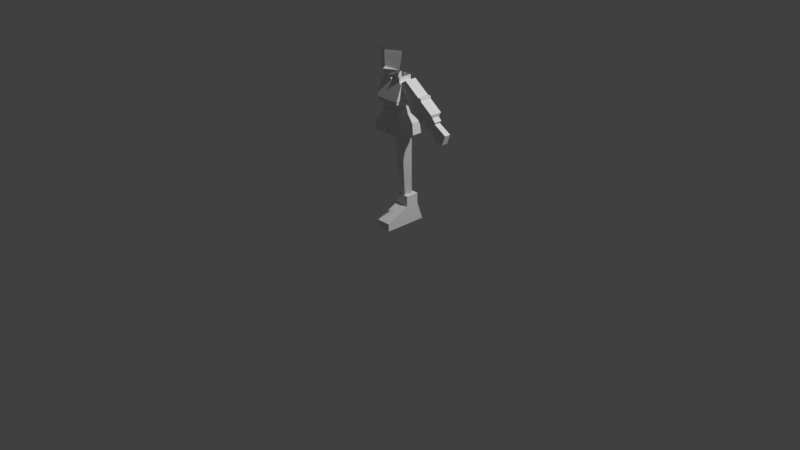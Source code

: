 # Source: low-poly-character2.blend  (saved by Blender 4.0.36; exported with 4.5.12 LTS)
import bpy
from mathutils import Matrix  # noqa: F401  (used for matrix-valued properties, if any)

bpy.ops.wm.read_factory_settings(use_empty=True)
scene = bpy.context.scene
scene.name = 'Scene'

# ---- collections
col_collection = bpy.data.collections.new('Collection'); scene.collection.children.link(col_collection)

# ---- world
world_world = bpy.data.worlds.new('World'); scene.world = world_world
world_world.use_nodes = True; world_world.node_tree.nodes.clear()
_N = world_world.node_tree.nodes; _L = world_world.node_tree.links
n0 = _N.new('ShaderNodeOutputWorld'); n0.name = 'World Output'; n0.location = (300, 300)
n1 = _N.new('ShaderNodeBackground'); n1.name = 'Background'; n1.location = (10, 300)
n1.inputs[0].default_value = (0.05088, 0.05088, 0.05088, 1.0)
_L.new(n1.outputs[0], n0.inputs[0])
n0.is_active_output = True
world_world.color = (0.05088, 0.05088, 0.05088)
world_world.use_sun_shadow = False
world_world.sun_shadow_jitter_overblur = 0.0

# ---- cameras
cam_camera = bpy.data.cameras.new('Camera')
cam_camera.clip_end = 100.0
cam_camera.ortho_scale = 7.314

# ---- lights
light_light = bpy.data.lights.new('Light', 'POINT')
light_light.transmission_factor = 0.0
light_light.energy = 1000.0
light_light.shadow_soft_size = 0.1
light_light.shadow_maximum_resolution = 0.006
light_light.use_absolute_resolution = True

# ---- meshes
me_cube_001 = bpy.data.meshes.new('Cube.001')
me_cube_001.from_pydata([(0.002242, -0.2853, 0.00726), (0.002242, -0.03443, 0.3076), (0.002242, 0.1756, 0.00726), (0.002242, 0.1053, 0.3079), (0.1522, -0.2853, 0.00726), (0.1522, -0.03443, 0.3076), (0.1522, 0.1756, 0.00726), (0.1522, 0.1053, 0.3079), (0.002242, -0.2853, 0.08699), (0.002242, 0.1462, 0.08699), (0.1522, 0.1462, 0.08699), (0.1522, -0.2853, 0.08699), (0.002242, -0.03816, 0.2008), (0.002242, 0.1073, 0.201), (0.1522, 0.1073, 0.201), (0.1522, -0.03816, 0.2008)], [], [(12, 1, 3, 13), (13, 3, 7, 14), (14, 7, 5, 15), (15, 5, 1, 12), (2, 6, 4, 0), (7, 3, 1, 5), (4, 11, 8, 0), (6, 10, 11, 4), (2, 9, 10, 6), (0, 8, 9, 2), (11, 15, 12, 8), (10, 14, 15, 11), (9, 13, 14, 10), (8, 12, 13, 9)])
_uv = me_cube_001.uv_layers.new(name='UVMap')
_uv.uv.foreach_set('vector', [0.5352, 0.0, 0.625, 0.0, 0.625, 0.25, 0.5352, 0.25, 0.5352, 0.25, 0.625, 0.25, 0.625, 0.5, 0.5352, 0.5, 0.5352, 0.5, 0.625, 0.5, 0.625, 0.75, 0.5352, 0.75, 0.5352, 0.75, 0.625, 0.75, 0.625, 1.0, 0.5352, 1.0, 0.125, 0.5, 0.375, 0.5, 0.375, 0.75, 0.125, 0.75, 0.625, 0.5, 0.875, 0.5, 0.875, 0.75, 0.625, 0.75, 0.375, 0.75, 0.4394, 0.75, 0.4394, 1.0, 0.375, 1.0, 0.375, 0.5, 0.4394, 0.5, 0.4394, 0.75, 0.375, 0.75, 0.375, 0.25, 0.4394, 0.25, 0.4394, 0.5, 0.375, 0.5, 0.375, 0.0, 0.4394, 0.0, 0.4394, 0.25, 0.375, 0.25, 0.4394, 0.75, 0.5352, 0.75, 0.5352, 1.0, 0.4394, 1.0, 0.4394, 0.5, 0.5352, 0.5, 0.5352, 0.75, 0.4394, 0.75, 0.4394, 0.25, 0.5352, 0.25, 0.5352, 0.5, 0.4394, 0.5, 0.4394, 0.0, 0.5352, 0.0, 0.5352, 0.25, 0.4394, 0.25])
me_cube_001.update()
me_cylinder = bpy.data.meshes.new('Cylinder')
me_cylinder.from_pydata([(0.07385, 0.09431, 0.3041), (0.09064, 0.08325, 0.9743), (0.1309, 0.04883, 0.3041), (0.1694, 0.006009, 0.9743), (0.1091, -0.02476, 0.3041), (0.1393, -0.09192, 0.9743), (0.0386, -0.02476, 0.3041), (0.04196, -0.09192, 0.9743), (0.01682, 0.04883, 0.3041), (0.01188, 0.006009, 0.9743), (0.08245, 0.07079, 0.6473), (0.1506, 0.0269, 0.6473), (0.1246, -0.05915, 0.6473), (0.04032, -0.05915, 0.6473), (0.01429, 0.0269, 0.6473)], [], [(10, 1, 3, 11), (11, 3, 5, 12), (12, 5, 7, 13), (13, 7, 9, 14), (14, 9, 1, 10), (8, 14, 10, 0), (6, 13, 14, 8), (4, 12, 13, 6), (2, 11, 12, 4), (0, 10, 11, 2)])
_uv = me_cylinder.uv_layers.new(name='UVMap')
_uv.uv.foreach_set('vector', [1.0, 0.5121, 1.0, 1.0, 0.8, 1.0, 0.8, 0.5121, 0.8, 0.5121, 0.8, 1.0, 0.6, 1.0, 0.6, 0.5121, 0.6, 0.5121, 0.6, 1.0, 0.4, 1.0, 0.4, 0.5121, 0.4, 0.5121, 0.4, 1.0, 0.2, 1.0, 0.2, 0.5121, 0.2, 0.5121, 0.2, 1.0, 2.98e-08, 1.0, 2.98e-08, 0.5121, 0.2, 0.0, 0.2, 0.5121, 2.98e-08, 0.5121, 2.98e-08, 0.0, 0.4, 0.0, 0.4, 0.5121, 0.2, 0.5121, 0.2, 0.0, 0.6, 0.0, 0.6, 0.5121, 0.4, 0.5121, 0.4, 0.0, 0.8, 0.0, 0.8, 0.5121, 0.6, 0.5121, 0.6, 0.0, 1.0, 0.0, 1.0, 0.5121, 0.8, 0.5121, 0.8, 0.0])
me_cylinder.update()
me_cube_002 = bpy.data.meshes.new('Cube.002')
me_cube_002.from_pydata([(0.0, 0.1077, 1.074), (0.0, -0.1411, 1.074), (0.171, -0.1411, 1.074), (0.171, 0.1077, 1.074), (0.1923, -0.1411, 0.9602), (0.08614, -0.1201, 1.217), (0.1923, 0.112, 0.9602), (0.08614, 0.0439, 1.217), (0.0, 0.0439, 1.217), (0.0, -0.1201, 1.217), (3.025e-18, 0.04948, 1.159), (2.613e-18, -0.1188, 1.158), (0.108, -0.1188, 1.158), (0.108, 0.04948, 1.159), (0.008672, 0.1077, 1.074), (0.008672, -0.1411, 1.074), (0.004369, 0.0439, 1.217), (0.009753, -0.1411, 0.9602), (0.009753, 0.112, 0.9602), (0.004369, -0.1201, 1.217), (0.00548, -0.1188, 1.158), (0.00548, 0.04948, 1.159), (0.1807, 0.1097, 1.022), (0.1807, -0.1411, 1.022), (0.0, -0.1411, 1.022), (0.0, 0.1097, 1.022), (0.009165, -0.1411, 1.022), (0.009165, 0.1097, 1.022)], [], [(3, 13, 12, 2), (21, 16, 7, 13), (13, 7, 5, 12), (15, 20, 11, 1), (18, 6, 4, 17), (27, 14, 3, 22), (16, 8, 9, 19), (22, 3, 2, 23), (20, 19, 9, 11), (26, 15, 1, 24), (14, 21, 13, 3), (0, 10, 21, 14), (23, 2, 15, 26), (12, 5, 19, 20), (7, 16, 19, 5), (25, 0, 14, 27), (2, 12, 20, 15), (10, 8, 16, 21), (27, 18, 17, 26), (4, 23, 26, 17), (26, 24, 25, 27), (6, 22, 23, 4), (18, 27, 22, 6)])
_uv = me_cube_002.uv_layers.new(name='UVMap')
_uv.uv.foreach_set('vector', [0.4861, 0.5, 0.5556, 0.5, 0.5556, 0.75, 0.4861, 0.75, 0.5556, 0.3813, 0.625, 0.3813, 0.625, 0.5, 0.5556, 0.5, 0.5556, 0.5, 0.625, 0.5, 0.625, 0.75, 0.5556, 0.75, 0.4861, 0.8687, 0.5556, 0.8687, 0.5556, 0.875, 0.4861, 0.875, 0.2563, 0.5, 0.375, 0.5, 0.375, 0.75, 0.2563, 0.75, 0.4354, 0.3813, 0.4861, 0.3813, 0.4861, 0.5, 0.4354, 0.5, 0.7437, 0.5, 0.75, 0.5, 0.75, 0.75, 0.7437, 0.75, 0.4354, 0.5, 0.4861, 0.5, 0.4861, 0.75, 0.4354, 0.75, 0.5556, 0.8687, 0.625, 0.8687, 0.625, 0.875, 0.5556, 0.875, 0.4354, 0.8687, 0.4861, 0.8687, 0.4861, 0.875, 0.4354, 0.875, 0.4861, 0.3813, 0.5556, 0.3813, 0.5556, 0.5, 0.4861, 0.5, 0.4861, 0.375, 0.5556, 0.375, 0.5556, 0.3813, 0.4861, 0.3813, 0.4354, 0.75, 0.4861, 0.75, 0.4861, 0.8687, 0.4354, 0.8687, 0.5556, 0.75, 0.625, 0.75, 0.625, 0.8687, 0.5556, 0.8687, 0.625, 0.5, 0.7437, 0.5, 0.7437, 0.75, 0.625, 0.75, 0.4354, 0.375, 0.4861, 0.375, 0.4861, 0.3813, 0.4354, 0.3813, 0.4861, 0.75, 0.5556, 0.75, 0.5556, 0.8687, 0.4861, 0.8687, 0.5556, 0.375, 0.625, 0.375, 0.625, 0.3813, 0.5556, 0.3813, 0.4354, 0.3813, 0.375, 0.3813, 0.375, 0.8687, 0.4354, 0.8687, 0.375, 0.75, 0.4354, 0.75, 0.4354, 0.8687, 0.375, 0.8687, 0.4354, 0.8687, 0.4354, 0.875, 0.4354, 0.375, 0.4354, 0.3813, 0.375, 0.5, 0.4354, 0.5, 0.4354, 0.75, 0.375, 0.75, 0.375, 0.3813, 0.4354, 0.3813, 0.4354, 0.5, 0.375, 0.5])
me_cube_002.update()
me_cube_003 = bpy.data.meshes.new('Cube.003')
me_cube_003.from_pydata([(0.07819, -0.1066, 1.213), (0.0896, -0.1313, 1.288), (0.07819, 0.03002, 1.213), (0.0896, 0.06293, 1.288), (0.1264, 0.07996, 1.287), (0.1264, -0.153, 1.287), (0.1264, 0.07996, 1.307), (0.1264, -0.153, 1.307), (-0.0896, 0.06293, 1.288), (0.0896, 0.06293, 1.288), (-0.1264, 0.07996, 1.287), (0.1264, 0.07996, 1.287), (-0.1264, 0.07996, 1.307), (0.1264, 0.07996, 1.307), (0.1347, 0.0918, 1.32), (0.1347, -0.1607, 1.32), (0.0, -0.09355, 1.498), (0.1021, -0.09355, 1.547), (0.1021, 0.05482, 1.497), (0.1021, -0.09355, 1.497), (0.1349, 0.06905, 1.479), (0.1349, -0.1009, 1.479), (0.1021, 0.05482, 1.547), (0.0, 0.05482, 1.547), (0.0, 0.03002, 1.213), (0.0, 0.06293, 1.288), (0.0, -0.1066, 1.213), (0.0, -0.1313, 1.288), (0.0, -0.153, 1.287), (0.0, 0.07996, 1.307), (0.0, -0.153, 1.307), (0.0, 0.0918, 1.32), (0.0, -0.1607, 1.32), (0.0, 0.05482, 1.497), (0.0, -0.09355, 1.497), (0.0, 0.06905, 1.479), (0.0, -0.1009, 1.479)], [], [(24, 25, 3, 2), (2, 3, 1, 0), (24, 2, 0, 26), (5, 4, 6, 7), (1, 3, 4, 5), (27, 1, 5, 28), (30, 7, 15, 32), (28, 5, 7, 30), (21, 20, 18, 19), (9, 8, 10, 11), (11, 10, 12, 13), (7, 6, 14, 15), (36, 21, 19, 34), (32, 15, 21, 36), (15, 14, 20, 21), (14, 31, 35, 20), (20, 35, 33, 18), (18, 33, 23, 22), (19, 18, 22, 17), (6, 29, 31, 14), (34, 19, 17, 16), (0, 1, 27, 26)])
_uv = me_cube_003.uv_layers.new(name='UVMap')
_uv.uv.foreach_set('vector', [0.375, 0.375, 0.625, 0.375, 0.625, 0.5, 0.375, 0.5, 0.375, 0.5, 0.625, 0.5, 0.625, 0.75, 0.375, 0.75, 0.25, 0.5, 0.375, 0.5, 0.375, 0.75, 0.25, 0.75, 0.625, 0.75, 0.625, 0.5, 0.625, 0.5, 0.625, 0.75, 0.625, 0.75, 0.625, 0.5, 0.625, 0.5, 0.625, 0.75, 0.625, 0.875, 0.625, 0.75, 0.625, 0.75, 0.625, 0.875, 0.625, 0.875, 0.625, 0.75, 0.625, 0.75, 0.625, 0.875, 0.625, 0.875, 0.625, 0.75, 0.625, 0.75, 0.625, 0.875, 0.625, 0.75, 0.625, 0.5, 0.625, 0.5, 0.625, 0.75, 0.625, 0.5, 0.625, 0.25, 0.625, 0.25, 0.625, 0.5, 0.625, 0.5, 0.625, 0.25, 0.625, 0.25, 0.625, 0.5, 0.625, 0.75, 0.625, 0.5, 0.625, 0.5, 0.625, 0.75, 0.625, 0.875, 0.625, 0.75, 0.625, 0.75, 0.625, 0.875, 0.625, 0.875, 0.625, 0.75, 0.625, 0.75, 0.625, 0.875, 0.625, 0.75, 0.625, 0.5, 0.625, 0.5, 0.625, 0.75, 0.0, 0.0, 0.0, 0.0, 0.0, 0.0, 0.0, 0.0, 0.0, 0.0, 0.0, 0.0, 0.0, 0.0, 0.0, 0.0, 0.0, 0.0, 0.0, 0.0, 0.0, 0.0, 0.0, 0.0, 0.625, 0.75, 0.625, 0.5, 0.625, 0.5, 0.625, 0.75, 0.0, 0.0, 0.0, 0.0, 0.0, 0.0, 0.0, 0.0, 0.625, 0.875, 0.625, 0.75, 0.625, 0.75, 0.625, 0.875, 0.375, 0.75, 0.625, 0.75, 0.625, 0.875, 0.375, 0.875])
me_cube_003.update()
me_cube_004 = bpy.data.meshes.new('Cube.004')
me_cube_004.from_pydata([(0.4476, -0.06135, 1.112), (0.09832, -0.08383, 1.479), (0.4476, 0.0229, 1.112), (0.09832, 0.04538, 1.479), (0.5501, -0.06135, 1.205), (0.1755, -0.08383, 1.53), (0.5501, 0.0229, 1.205), (0.1755, 0.04538, 1.53), (0.416, -0.06135, 1.158), (0.416, 0.0229, 1.158), (0.5152, 0.0229, 1.243), (0.5152, -0.06135, 1.243), (0.3712, -0.08383, 1.158), (0.3712, 0.04538, 1.158), (0.5221, 0.04538, 1.277), (0.5221, -0.08383, 1.277), (0.23, -0.08383, 1.324), (0.23, 0.04538, 1.324), (0.3444, 0.04538, 1.407), (0.3444, -0.08383, 1.407), (0.263, 0.04538, 1.285), (0.3859, 0.04538, 1.376), (0.3859, -0.08383, 1.376), (0.263, -0.08383, 1.285), (0.2473, -0.08383, 1.304), (0.2473, 0.04538, 1.304), (0.3798, 0.04538, 1.404), (0.3798, -0.08383, 1.404)], [], [(16, 1, 3, 17), (17, 3, 7, 18), (18, 7, 5, 19), (19, 5, 1, 16), (2, 6, 4, 0), (7, 3, 1, 5), (4, 11, 8, 0), (6, 10, 11, 4), (2, 9, 10, 6), (0, 8, 9, 2), (11, 15, 12, 8), (10, 14, 15, 11), (9, 13, 14, 10), (8, 12, 13, 9), (27, 19, 16, 24), (26, 18, 19, 27), (25, 17, 18, 26), (24, 16, 17, 25), (12, 23, 20, 13), (13, 20, 21, 14), (14, 21, 22, 15), (15, 22, 23, 12), (23, 24, 25, 20), (20, 25, 26, 21), (21, 26, 27, 22), (22, 27, 24, 23)])
_uv = me_cube_004.uv_layers.new(name='UVMap')
_uv.uv.foreach_set('vector', [0.5254, 0.0, 0.625, 0.0, 0.625, 0.25, 0.5254, 0.25, 0.5254, 0.25, 0.625, 0.25, 0.625, 0.5, 0.5254, 0.5, 0.5254, 0.5, 0.625, 0.5, 0.625, 0.75, 0.5254, 0.75, 0.5254, 0.75, 0.625, 0.75, 0.625, 1.0, 0.5254, 1.0, 0.125, 0.5, 0.375, 0.5, 0.375, 0.75, 0.125, 0.75, 0.625, 0.5, 0.875, 0.5, 0.875, 0.75, 0.625, 0.75, 0.375, 0.75, 0.4027, 0.75, 0.4027, 1.0, 0.375, 1.0, 0.375, 0.5, 0.4027, 0.5, 0.4027, 0.75, 0.375, 0.75, 0.375, 0.25, 0.4027, 0.25, 0.4027, 0.5, 0.375, 0.5, 0.375, 0.0, 0.4027, 0.0, 0.4027, 0.25, 0.375, 0.25, 0.4027, 0.75, 0.4187, 0.75, 0.4187, 1.0, 0.4027, 1.0, 0.4027, 0.5, 0.4187, 0.5, 0.4187, 0.75, 0.4027, 0.75, 0.4027, 0.25, 0.4187, 0.25, 0.4187, 0.5, 0.4027, 0.5, 0.4027, 0.0, 0.4187, 0.0, 0.4187, 0.25, 0.4027, 0.25, 0.5124, 0.75, 0.5254, 0.75, 0.5254, 1.0, 0.5124, 1.0, 0.5124, 0.5, 0.5254, 0.5, 0.5254, 0.75, 0.5124, 0.75, 0.5124, 0.25, 0.5254, 0.25, 0.5254, 0.5, 0.5124, 0.5, 0.5124, 0.0, 0.5254, 0.0, 0.5254, 0.25, 0.5124, 0.25, 0.4187, 0.0, 0.5005, 0.0, 0.5005, 0.25, 0.4187, 0.25, 0.4187, 0.25, 0.5005, 0.25, 0.5005, 0.5, 0.4187, 0.5, 0.4187, 0.5, 0.5005, 0.5, 0.5005, 0.75, 0.4187, 0.75, 0.4187, 0.75, 0.5005, 0.75, 0.5005, 1.0, 0.4187, 1.0, 0.5005, 0.0, 0.5124, 0.0, 0.5124, 0.25, 0.5005, 0.25, 0.5005, 0.25, 0.5124, 0.25, 0.5124, 0.5, 0.5005, 0.5, 0.5005, 0.5, 0.5124, 0.5, 0.5124, 0.75, 0.5005, 0.75, 0.5005, 0.75, 0.5124, 0.75, 0.5124, 1.0, 0.5005, 1.0])
me_cube_004.update()
me_cube = bpy.data.meshes.new('Cube')
me_cube.from_pydata([(-0.9708, -0.4118, 0.1566), (-0.4766, -0.4118, 0.5966), (-0.9708, 0.1797, 0.1566), (-0.4766, 0.1797, 0.5966), (-0.3421, -0.4118, -1.025), (0.8269, -0.4118, -0.1566), (-0.3421, 0.1797, -1.025), (0.8269, 0.1797, -0.1566), (0.4806, 0.1797, -1.07), (0.4806, -0.4118, -1.07)], [], [(0, 1, 3, 2), (2, 3, 7, 6), (7, 5, 9, 8), (4, 5, 1, 0), (2, 6, 4, 0), (7, 3, 1, 5), (6, 7, 8), (5, 4, 9), (4, 6, 8, 9)])
_uv = me_cube.uv_layers.new(name='UVMap')
_uv.uv.foreach_set('vector', [0.375, 0.0, 0.625, 0.0, 0.625, 0.25, 0.375, 0.25, 0.375, 0.25, 0.625, 0.25, 0.625, 0.5, 0.375, 0.5, 0.625, 0.5, 0.625, 0.75, 0.625, 0.75, 0.625, 0.5, 0.375, 0.75, 0.625, 0.75, 0.625, 1.0, 0.375, 1.0, 0.125, 0.5, 0.375, 0.5, 0.375, 0.75, 0.125, 0.75, 0.625, 0.5, 0.875, 0.5, 0.875, 0.75, 0.625, 0.75, 0.375, 0.5, 0.625, 0.5, 0.375, 0.5, 0.625, 0.75, 0.375, 0.75, 0.625, 0.75, 0.375, 0.75, 0.375, 0.5, 0.375, 0.5, 0.375, 0.75])
me_cube.update()
me_cylinder_001 = bpy.data.meshes.new('Cylinder.001')
me_cylinder_001.from_pydata([(0.0, 1.0, -1.928), (0.0, 1.0, 1.0), (0.866, -0.5, -1.928), (0.866, -0.5, 1.0), (-0.866, -0.5, -1.928), (-0.866, -0.5, 1.0)], [], [(0, 1, 3, 2), (2, 3, 5, 4), (4, 5, 1, 0)])
_uv = me_cylinder_001.uv_layers.new(name='UVMap')
_uv.uv.foreach_set('vector', [1.0, 0.0, 1.0, 1.0, 0.6667, 1.0, 0.6667, 0.0, 0.6667, 0.0, 0.6667, 1.0, 0.3333, 1.0, 0.3333, 0.0, 0.3333, 0.0, 0.3333, 1.0, -5.96e-08, 1.0, -5.96e-08, 0.0])
me_cylinder_001.update()
me_plane = bpy.data.meshes.new('Plane')
me_plane.from_pydata([(0.1194, -0.1076, 1.628), (0.1475, -0.1035, 1.818), (0.0, 0.0, 1.559), (0.0, -0.1874, 1.818), (0.07061, -0.01987, 1.593), (-9.1e-18, -0.1583, 1.543), (0.1188, -0.1076, 1.627), (4.062e-19, -0.2, 1.628), (2.383e-18, -0.1823, 1.656), (0.06443, -0.1314, 1.571), (0.007111, -0.1978, 1.634), (0.0002654, -0.2061, 1.634), (0.1415, -0.1035, 1.763), (0.0, -0.1874, 1.763), (-5.206e-18, -0.1754, 1.578)], [], [(4, 9, 5, 2), (5, 9, 14), (7, 6, 10), (8, 6, 0, 12, 13), (7, 10, 11), (11, 10, 8), (10, 6, 8), (13, 12, 1, 3), (6, 9, 4), (14, 9, 6, 7)])
_uv = me_plane.uv_layers.new(name='UVMap')
_uv.uv.foreach_set('vector', [0.7706, 0.0, 0.6824, 0.1385, 0.5, 0.2374, 0.5, 0.0, 0.5, 0.2374, 0.6824, 0.1385, 0.5, 0.3016, 0.5, 0.3942, 0.9977, 0.0, 0.5442, 0.3864, 0.5, 0.4813, 0.9977, 0.0, 1.0, 0.0, 1.0, 0.828, 0.5, 0.8967, 0.5, 0.3964, 0.5442, 0.3864, 0.5, 0.4224, 0.5, 0.4224, 0.5442, 0.3864, 0.5, 0.4813, 0.5442, 0.3864, 0.9977, 0.0, 0.5, 0.4813, 0.5, 0.8967, 1.0, 0.828, 1.0, 1.0, 0.5, 1.0, 0.9977, 0.0, 0.6824, 0.1385, 0.7706, 0.0, 0.5, 0.3016, 0.6824, 0.1385, 0.9977, 0.0, 0.5, 0.3942])
me_plane.update()
arm_metarig = bpy.data.armatures.new('metarig')  # bones are not reproduced

# ---- objects
ob_light = bpy.data.objects.new('Light', light_light)
ob_camera = bpy.data.objects.new('Camera', cam_camera)
ob_empty = bpy.data.objects.new('Empty', None)
ob_empty_001 = bpy.data.objects.new('Empty.001', None)
ob_metarig = bpy.data.objects.new('metarig', arm_metarig)
ob_cube = bpy.data.objects.new('Cube', me_cube_001)
ob_cylinder = bpy.data.objects.new('Cylinder', me_cylinder)
ob_cube_001 = bpy.data.objects.new('Cube.001', me_cube_002)
ob_cube_002 = bpy.data.objects.new('Cube.002', me_cube_003)
ob_cube_003 = bpy.data.objects.new('Cube.003', me_cube_004)
ob_cube_004 = bpy.data.objects.new('Cube.004', me_cube)
ob_cylinder_001 = bpy.data.objects.new('Cylinder.001', me_cylinder_001)
ob_plane = bpy.data.objects.new('Plane', me_plane)

# ---- transforms, parenting, visibility, modifiers, constraints
ob_light.location = (4.076, 1.005, 5.904)
ob_light.rotation_euler = (0.6503, 0.05522, 1.866)
ob_light.lock_rotations_4d = False
ob_light.empty_display_type = 'ARROWS'
ob_light.color = (0.0, 0.0, 0.0, 0.0)
ob_light.lineart.crease_threshold = 0.0
ob_camera.location = (7.359, -6.926, 4.958)
ob_camera.rotation_euler = (1.109, 0.0, 0.8149)
ob_camera.lock_rotations_4d = False
ob_camera.empty_display_type = 'ARROWS'
ob_camera.color = (0.0, 0.0, 0.0, 0.0)
ob_camera.display_type = 'WIRE'
ob_camera.lineart.crease_threshold = 0.0
ob_empty.location = (-0.8407, 0.125, 1.023)
ob_empty.rotation_euler = (1.571, -0.0, 1.571)
ob_empty.scale = (0.4425, 0.4425, 0.4425)
ob_empty.empty_display_type = 'IMAGE'
ob_empty.empty_display_size = 5.0
ob_empty.use_empty_image_alpha = True
ob_empty.color = (1.0, 1.0, 1.0, 0.5)
ob_empty_001.location = (-0.01388, 0.9203, 1.023)
ob_empty_001.rotation_euler = (1.571, -0.0, 0.0)
ob_empty_001.scale = (0.4425, 0.4425, 0.4425)
ob_empty_001.empty_display_type = 'IMAGE'
ob_empty_001.empty_display_size = 5.0
ob_empty_001.use_empty_image_alpha = True
ob_empty_001.color = (1.0, 1.0, 1.0, 0.1984)
ob_metarig.location = (0.0, 0.0, 0.0)
ob_cube.location = (0.0, 0.0, 0.0)
ob_cylinder.location = (0.0, 0.0, 0.0)
ob_cube_001.location = (0.0, 0.0, 0.0)
_m = ob_cube_001.modifiers.new('Mirror', 'MIRROR')
ob_cube_002.location = (0.0, 0.0, 0.0)
_m = ob_cube_002.modifiers.new('Mirror', 'MIRROR')
ob_cube_003.location = (0.0, 0.0, 0.0)
ob_cube_004.location = (0.5794, -1.505e-07, 1.12)
ob_cube_004.scale = (0.1109, 0.1109, 0.1109)
ob_cylinder_001.location = (0.0, -0.01565, 1.525)
ob_cylinder_001.scale = (0.03793, 0.04843, 0.03793)
ob_plane.location = (0.0, 0.0, 0.0)
_m = ob_plane.modifiers.new('Mirror', 'MIRROR')

# ---- collection membership
col_collection.objects.link(ob_light)
col_collection.objects.link(ob_camera)
col_collection.objects.link(ob_empty)
col_collection.objects.link(ob_empty_001)
col_collection.objects.link(ob_metarig)
col_collection.objects.link(ob_cube)
col_collection.objects.link(ob_cylinder)
col_collection.objects.link(ob_cube_001)
col_collection.objects.link(ob_cube_002)
col_collection.objects.link(ob_cube_003)
col_collection.objects.link(ob_cube_004)
col_collection.objects.link(ob_cylinder_001)
col_collection.objects.link(ob_plane)

# ---- scene / render settings (as saved in the file)
scene.camera = ob_camera
scene.frame_start = 1; scene.frame_end = 250; scene.frame_set(1)
scene.render.engine = 'BLENDER_EEVEE_NEXT'
scene.cycles.sampling_pattern = 'TABULATED_SOBOL'
scene.view_settings.view_transform = 'Standard'
bpy.context.view_layer.update()
